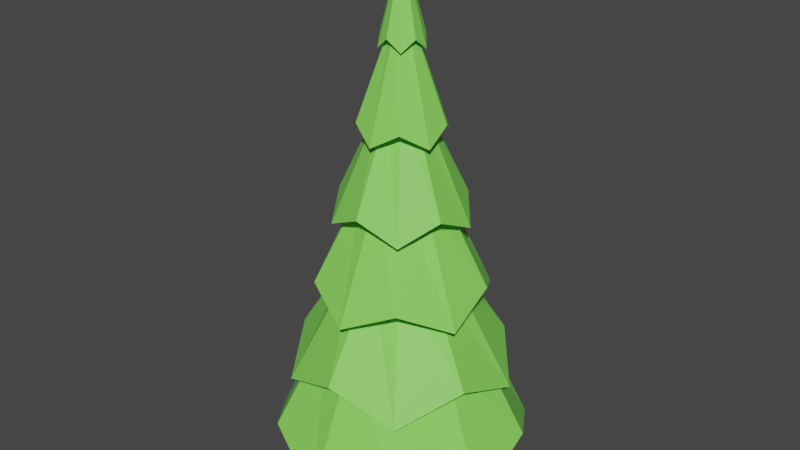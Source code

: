 # Source: tree.blend  (saved by Blender 2.91.10; exported with 4.5.12 LTS)
import bpy
from mathutils import Matrix  # noqa: F401  (used for matrix-valued properties, if any)

bpy.ops.wm.read_factory_settings(use_empty=True)
scene = bpy.context.scene
scene.name = 'Scene'

# ---- collections
col_collection = bpy.data.collections.new('Collection'); scene.collection.children.link(col_collection)

# ---- materials (node trees are filled in below, after node groups)
mat_material_002 = bpy.data.materials.new('Material.002')
mat_material_002.use_transparent_shadow = False
mat_material_001 = bpy.data.materials.new('Material.001')
mat_material_001.use_transparent_shadow = False

# ---- material node trees
mat_material_002.use_nodes = True; mat_material_002.node_tree.nodes.clear()
_N = mat_material_002.node_tree.nodes; _L = mat_material_002.node_tree.links
n0 = _N.new('ShaderNodeBsdfPrincipled'); n0.name = 'Principled BSDF'; n0.location = (10, 300)
n0.distribution = 'GGX'
n0.subsurface_method = 'BURLEY'
n0.inputs[0].default_value = (0.2433, 0.8, 0.1088, 1.0)
n0.inputs[3].default_value = 1.45
n0.inputs[27].default_value = (0.0, 0.0, 0.0, 1.0)
n0.inputs[28].default_value = 1.0
n1 = _N.new('ShaderNodeOutputMaterial'); n1.name = 'Material Output'; n1.location = (300, 300)
_L.new(n0.outputs[0], n1.inputs[0])
n1.is_active_output = True
mat_material_001.use_nodes = True; mat_material_001.node_tree.nodes.clear()
_N = mat_material_001.node_tree.nodes; _L = mat_material_001.node_tree.links
n0 = _N.new('ShaderNodeBsdfPrincipled'); n0.name = 'Principled BSDF'; n0.location = (10, 300)
n0.distribution = 'GGX'
n0.subsurface_method = 'BURLEY'
n0.inputs[0].default_value = (0.1424, 0.04905, 0.004593, 1.0)
n0.inputs[3].default_value = 1.45
n0.inputs[27].default_value = (0.0, 0.0, 0.0, 1.0)
n0.inputs[28].default_value = 1.0
n1 = _N.new('ShaderNodeOutputMaterial'); n1.name = 'Material Output'; n1.location = (300, 300)
_L.new(n0.outputs[0], n1.inputs[0])
n1.is_active_output = True

# ---- world
world_world = bpy.data.worlds.new('World'); scene.world = world_world
world_world.use_nodes = True; world_world.node_tree.nodes.clear()
_N = world_world.node_tree.nodes; _L = world_world.node_tree.links
n0 = _N.new('ShaderNodeOutputWorld'); n0.name = 'World Output'; n0.location = (300, 300)
n1 = _N.new('ShaderNodeBackground'); n1.name = 'Background'; n1.location = (10, 300)
n1.inputs[0].default_value = (0.05088, 0.05088, 0.05088, 1.0)
_L.new(n1.outputs[0], n0.inputs[0])
n0.is_active_output = True
world_world.color = (0.05088, 0.05088, 0.05088)
world_world.use_sun_shadow = False
world_world.sun_shadow_jitter_overblur = 0.0

# ---- meshes
me_cylinder = bpy.data.meshes.new('Cylinder')
me_cylinder.from_pydata([(-2.31e-08, 1.304, -0.4402), (2.384e-08, 0.0, 7.275), (0.7666, 1.055, -0.4402), (1.24, 0.403, -0.4402), (1.24, -0.403, -0.4402), (0.7666, -1.055, -0.4402), (-1.211e-07, -1.304, -0.4402), (-0.7666, -1.055, -0.4402), (-1.24, -0.403, -0.4402), (-1.24, 0.403, -0.4402), (-0.7666, 1.055, -0.4402), (-1.706e-08, 1.61, -0.09282), (-6.73e-09, 1.226, 1.758), (2.13e-09, 0.966, 2.805), (1.154e-08, 0.6129, 4.517), (2.132e-08, 0.322, 5.704), (0.1801, 0.2479, 5.896), (0.3785, 0.521, 4.255), (0.5404, 0.7438, 3.138), (0.757, 1.042, 1.356), (0.9007, 1.24, 0.3792), (0.3062, 0.0995, 5.704), (0.5829, 0.1894, 4.517), (0.9187, 0.2985, 2.805), (1.166, 0.3788, 1.758), (1.531, 0.4975, -0.09282), (0.2915, -0.0947, 5.896), (0.6125, -0.199, 4.255), (0.8744, -0.2841, 3.138), (1.225, -0.398, 1.356), (1.457, -0.4735, 0.3792), (0.1893, -0.2605, 5.704), (0.3603, -0.4959, 4.517), (0.5678, -0.7815, 2.805), (0.7205, -0.9917, 1.758), (0.9463, -1.302, -0.09282), (-6.122e-09, -0.3065, 5.896), (-4.457e-08, -0.644, 4.255), (-7.797e-08, -0.9194, 3.138), (-1.201e-07, -1.288, 1.356), (-1.498e-07, -1.532, 0.3792), (-0.1893, -0.2605, 5.704), (-0.3603, -0.4959, 4.517), (-0.5678, -0.7815, 2.805), (-0.7205, -0.9917, 1.758), (-0.9463, -1.302, -0.09282), (-0.2915, -0.0947, 5.896), (-0.6125, -0.199, 4.255), (-0.8744, -0.2841, 3.138), (-1.225, -0.398, 1.356), (-1.457, -0.4735, 0.3792), (-0.3062, 0.0995, 5.704), (-0.5829, 0.1894, 4.517), (-0.9187, 0.2985, 2.805), (-1.166, 0.3788, 1.758), (-1.531, 0.4975, -0.09282), (-0.1801, 0.2479, 5.896), (-0.3785, 0.521, 4.255), (-0.5404, 0.7438, 3.138), (-0.757, 1.042, 1.356), (-0.9007, 1.24, 0.3792), (0.6268, 0.8627, 0.8059), (1.014, 0.3295, 0.8059), (1.014, -0.3295, 0.8059), (0.6268, -0.8627, 0.8059), (-9.568e-08, -1.066, 0.8059), (-0.6268, -0.8627, 0.8059), (-1.014, -0.3295, 0.8059), (-1.014, 0.3295, 0.8059), (-0.6268, 0.8627, 0.8059), (-2.46e-09, 1.066, 0.8059), (-3.508e-09, 0.6388, 2.121), (0.3755, 0.5168, 2.121), (0.6076, 0.1974, 2.121), (0.6076, -0.1974, 2.121), (0.3755, -0.5168, 2.121), (-5.936e-08, -0.6388, 2.121), (-0.3755, -0.5168, 2.121), (-0.6076, -0.1974, 2.121), (-0.6076, 0.1974, 2.121), (-0.3755, 0.5168, 2.121), (3.914e-09, 0.5288, 3.427), (0.3108, 0.4278, 3.427), (0.5029, 0.1634, 3.427), (0.5029, -0.1634, 3.427), (0.3108, -0.4278, 3.427), (-4.231e-08, -0.5288, 3.427), (-0.3108, -0.4278, 3.427), (-0.5029, -0.1634, 3.427), (-0.5029, 0.1634, 3.427), (-0.3108, 0.4278, 3.427), (5.531e-09, 0.2939, 4.765), (0.1727, 0.2378, 4.765), (0.2795, 0.09081, 4.765), (0.2795, -0.09081, 4.765), (0.1727, -0.2378, 4.765), (-2.016e-08, -0.2939, 4.765), (-0.1727, -0.2378, 4.765), (-0.2795, -0.09081, 4.765), (-0.2795, 0.09081, 4.765), (-0.1727, 0.2378, 4.765), (2.077e-08, 0.1464, 6.073), (0.08606, 0.1185, 6.073), (0.1392, 0.04524, 6.073), (0.1392, -0.04524, 6.073), (0.08606, -0.1185, 6.073), (7.97e-09, -0.1464, 6.073), (-0.08606, -0.1185, 6.073), (-0.1392, -0.04524, 6.073), (-0.1392, 0.04524, 6.073), (-0.08606, 0.1185, 6.073), (-2.5e-08, 1.839, -1.0), (1.136, 1.563, -1.542), (1.749, 0.5682, -1.0), (1.837, -0.597, -1.542), (1.081, -1.488, -1.0), (-1.956e-07, -1.932, -1.542), (-1.081, -1.488, -1.0), (-1.837, -0.597, -1.542), (-1.749, 0.5682, -1.0), (-1.136, 1.563, -1.542), (0.0, 0.457, -1.97), (0.0, 0.457, -0.3054), (0.3958, 0.2285, -1.97), (0.3958, 0.2285, -0.3054), (0.3958, -0.2285, -1.97), (0.3958, -0.2285, -0.3054), (-3.995e-08, -0.457, -1.97), (-3.995e-08, -0.457, -0.3054), (-0.3958, -0.2285, -1.97), (-0.3958, -0.2285, -0.3054), (-0.3958, 0.2285, -1.97), (-0.3958, 0.2285, -0.3054)], [], [(15, 1, 16), (16, 1, 21), (21, 1, 26), (26, 1, 31), (31, 1, 36), (36, 1, 41), (41, 1, 46), (46, 1, 51), (51, 1, 56), (56, 1, 15), (0, 2, 3, 4, 5, 6, 7, 8, 9, 10), (69, 60, 11, 70), (80, 59, 12, 71), (90, 58, 13, 81), (100, 57, 14, 91), (110, 56, 15, 101), (68, 55, 60, 69), (79, 54, 59, 80), (89, 53, 58, 90), (99, 52, 57, 100), (109, 51, 56, 110), (67, 50, 55, 68), (78, 49, 54, 79), (88, 48, 53, 89), (98, 47, 52, 99), (108, 46, 51, 109), (66, 45, 50, 67), (77, 44, 49, 78), (87, 43, 48, 88), (97, 42, 47, 98), (107, 41, 46, 108), (65, 40, 45, 66), (76, 39, 44, 77), (86, 38, 43, 87), (96, 37, 42, 97), (106, 36, 41, 107), (64, 35, 40, 65), (75, 34, 39, 76), (85, 33, 38, 86), (95, 32, 37, 96), (105, 31, 36, 106), (63, 30, 35, 64), (74, 29, 34, 75), (84, 28, 33, 85), (94, 27, 32, 95), (104, 26, 31, 105), (62, 25, 30, 63), (73, 24, 29, 74), (83, 23, 28, 84), (93, 22, 27, 94), (103, 21, 26, 104), (61, 20, 25, 62), (72, 19, 24, 73), (82, 18, 23, 83), (92, 17, 22, 93), (102, 16, 21, 103), (70, 11, 20, 61), (71, 12, 19, 72), (81, 13, 18, 82), (91, 14, 17, 92), (101, 15, 16, 102), (111, 70, 61, 112), (112, 61, 62, 113), (113, 62, 63, 114), (114, 63, 64, 115), (115, 64, 65, 116), (116, 65, 66, 117), (117, 66, 67, 118), (118, 67, 68, 119), (119, 68, 69, 120), (120, 69, 70, 111), (11, 71, 72, 20), (20, 72, 73, 25), (25, 73, 74, 30), (30, 74, 75, 35), (35, 75, 76, 40), (40, 76, 77, 45), (45, 77, 78, 50), (50, 78, 79, 55), (55, 79, 80, 60), (60, 80, 71, 11), (12, 81, 82, 19), (19, 82, 83, 24), (24, 83, 84, 29), (29, 84, 85, 34), (34, 85, 86, 39), (39, 86, 87, 44), (44, 87, 88, 49), (49, 88, 89, 54), (54, 89, 90, 59), (59, 90, 81, 12), (13, 91, 92, 18), (18, 92, 93, 23), (23, 93, 94, 28), (28, 94, 95, 33), (33, 95, 96, 38), (38, 96, 97, 43), (43, 97, 98, 48), (48, 98, 99, 53), (53, 99, 100, 58), (58, 100, 91, 13), (14, 101, 102, 17), (17, 102, 103, 22), (22, 103, 104, 27), (27, 104, 105, 32), (32, 105, 106, 37), (37, 106, 107, 42), (42, 107, 108, 47), (47, 108, 109, 52), (52, 109, 110, 57), (57, 110, 101, 14), (2, 0, 111, 112), (3, 2, 112, 113), (4, 3, 113, 114), (5, 4, 114, 115), (6, 5, 115, 116), (7, 6, 116, 117), (8, 7, 117, 118), (9, 8, 118, 119), (10, 9, 119, 120), (0, 10, 120, 111), (121, 122, 124, 123), (123, 124, 126, 125), (125, 126, 128, 127), (127, 128, 130, 129), (124, 122, 132, 130, 128, 126), (129, 130, 132, 131), (131, 132, 122, 121), (121, 123, 125, 127, 129, 131)])
me_cylinder.polygons.foreach_set('material_index', [0, 0, 0, 0, 0, 0, 0, 0, 0, 0, 0, 0, 0, 0, 0, 0, 0, 0, 0, 0, 0, 0, 0, 0, 0, 0, 0, 0, 0, 0, 0, 0, 0, 0, 0, 0, 0, 0, 0, 0, 0, 0, 0, 0, 0, 0, 0, 0, 0, 0, 0, 0, 0, 0, 0, 0, 0, 0, 0, 0, 0, 0, 0, 0, 0, 0, 0, 0, 0, 0, 0, 0, 0, 0, 0, 0, 0, 0, 0, 0, 0, 0, 0, 0, 0, 0, 0, 0, 0, 0, 0, 0, 0, 0, 0, 0, 0, 0, 0, 0, 0, 0, 0, 0, 0, 0, 0, 0, 0, 0, 0, 0, 0, 0, 0, 0, 0, 0, 0, 0, 0, 1, 1, 1, 1, 1, 1, 1, 1])
_uv = me_cylinder.uv_layers.new(name='UVMap')
_uv.uv.foreach_set('vector', [1.0, 0.9167, 0.9, 1.0, 0.9, 0.9167, 0.9, 0.9167, 0.8, 1.0, 0.8, 0.9167, 0.8, 0.9167, 0.7, 1.0, 0.7, 0.9167, 0.7, 0.9167, 0.6, 1.0, 0.6, 0.9167, 0.6, 0.9167, 0.5, 1.0, 0.5, 0.9167, 0.5, 0.9167, 0.4, 1.0, 0.4, 0.9167, 0.4, 0.9167, 0.3, 1.0, 0.3, 0.9167, 0.3, 0.9167, 0.2, 1.0, 0.2, 0.9167, 0.2, 0.9167, 0.1, 1.0, 0.1, 0.9167, 0.1, 0.9167, -7.451e-08, 1.0, -7.451e-08, 0.9167, 0.75, 0.4716, 0.8803, 0.4293, 0.9608, 0.3185, 0.9608, 0.1815, 0.8803, 0.07072, 0.75, 0.0284, 0.6197, 0.07072, 0.5392, 0.1815, 0.5392, 0.3185, 0.6197, 0.4293, 0.1, 0.5833, 0.1, 0.5833, -7.451e-08, 0.5833, -7.451e-08, 0.5833, 0.1, 0.6667, 0.1, 0.6667, -7.451e-08, 0.6667, -7.451e-08, 0.6667, 0.1, 0.75, 0.1, 0.75, -7.451e-08, 0.75, -7.451e-08, 0.75, 0.1, 0.8333, 0.1, 0.8333, -7.451e-08, 0.8333, -7.451e-08, 0.8333, 0.1, 0.9167, 0.1, 0.9167, -7.451e-08, 0.9167, -7.451e-08, 0.9167, 0.2, 0.5833, 0.2, 0.5833, 0.1, 0.5833, 0.1, 0.5833, 0.2, 0.6667, 0.2, 0.6667, 0.1, 0.6667, 0.1, 0.6667, 0.2, 0.75, 0.2, 0.75, 0.1, 0.75, 0.1, 0.75, 0.2, 0.8333, 0.2, 0.8333, 0.1, 0.8333, 0.1, 0.8333, 0.2, 0.9167, 0.2, 0.9167, 0.1, 0.9167, 0.1, 0.9167, 0.3, 0.5833, 0.3, 0.5833, 0.2, 0.5833, 0.2, 0.5833, 0.3, 0.6667, 0.3, 0.6667, 0.2, 0.6667, 0.2, 0.6667, 0.3, 0.75, 0.3, 0.75, 0.2, 0.75, 0.2, 0.75, 0.3, 0.8333, 0.3, 0.8333, 0.2, 0.8333, 0.2, 0.8333, 0.3, 0.9167, 0.3, 0.9167, 0.2, 0.9167, 0.2, 0.9167, 0.4, 0.5833, 0.4, 0.5833, 0.3, 0.5833, 0.3, 0.5833, 0.4, 0.6667, 0.4, 0.6667, 0.3, 0.6667, 0.3, 0.6667, 0.4, 0.75, 0.4, 0.75, 0.3, 0.75, 0.3, 0.75, 0.4, 0.8333, 0.4, 0.8333, 0.3, 0.8333, 0.3, 0.8333, 0.4, 0.9167, 0.4, 0.9167, 0.3, 0.9167, 0.3, 0.9167, 0.5, 0.5833, 0.5, 0.5833, 0.4, 0.5833, 0.4, 0.5833, 0.5, 0.6667, 0.5, 0.6667, 0.4, 0.6667, 0.4, 0.6667, 0.5, 0.75, 0.5, 0.75, 0.4, 0.75, 0.4, 0.75, 0.5, 0.8333, 0.5, 0.8333, 0.4, 0.8333, 0.4, 0.8333, 0.5, 0.9167, 0.5, 0.9167, 0.4, 0.9167, 0.4, 0.9167, 0.6, 0.5833, 0.6, 0.5833, 0.5, 0.5833, 0.5, 0.5833, 0.6, 0.6667, 0.6, 0.6667, 0.5, 0.6667, 0.5, 0.6667, 0.6, 0.75, 0.6, 0.75, 0.5, 0.75, 0.5, 0.75, 0.6, 0.8333, 0.6, 0.8333, 0.5, 0.8333, 0.5, 0.8333, 0.6, 0.9167, 0.6, 0.9167, 0.5, 0.9167, 0.5, 0.9167, 0.7, 0.5833, 0.7, 0.5833, 0.6, 0.5833, 0.6, 0.5833, 0.7, 0.6667, 0.7, 0.6667, 0.6, 0.6667, 0.6, 0.6667, 0.7, 0.75, 0.7, 0.75, 0.6, 0.75, 0.6, 0.75, 0.7, 0.8333, 0.7, 0.8333, 0.6, 0.8333, 0.6, 0.8333, 0.7, 0.9167, 0.7, 0.9167, 0.6, 0.9167, 0.6, 0.9167, 0.8, 0.5833, 0.8, 0.5833, 0.7, 0.5833, 0.7, 0.5833, 0.8, 0.6667, 0.8, 0.6667, 0.7, 0.6667, 0.7, 0.6667, 0.8, 0.75, 0.8, 0.75, 0.7, 0.75, 0.7, 0.75, 0.8, 0.8333, 0.8, 0.8333, 0.7, 0.8333, 0.7, 0.8333, 0.8, 0.9167, 0.8, 0.9167, 0.7, 0.9167, 0.7, 0.9167, 0.9, 0.5833, 0.9, 0.5833, 0.8, 0.5833, 0.8, 0.5833, 0.9, 0.6667, 0.9, 0.6667, 0.8, 0.6667, 0.8, 0.6667, 0.9, 0.75, 0.9, 0.75, 0.8, 0.75, 0.8, 0.75, 0.9, 0.8333, 0.9, 0.8333, 0.8, 0.8333, 0.8, 0.8333, 0.9, 0.9167, 0.9, 0.9167, 0.8, 0.9167, 0.8, 0.9167, 1.0, 0.5833, 1.0, 0.5833, 0.9, 0.5833, 0.9, 0.5833, 1.0, 0.6667, 1.0, 0.6667, 0.9, 0.6667, 0.9, 0.6667, 1.0, 0.75, 1.0, 0.75, 0.9, 0.75, 0.9, 0.75, 1.0, 0.8333, 1.0, 0.8333, 0.9, 0.8333, 0.9, 0.8333, 1.0, 0.9167, 1.0, 0.9167, 0.9, 0.9167, 0.9, 0.9167, 1.0, 0.5, 1.0, 0.5833, 0.9, 0.5833, 0.9, 0.5, 0.9, 0.5, 0.9, 0.5833, 0.8, 0.5833, 0.8, 0.5, 0.8, 0.5, 0.8, 0.5833, 0.7, 0.5833, 0.7, 0.5, 0.7, 0.5, 0.7, 0.5833, 0.6, 0.5833, 0.6, 0.5, 0.6, 0.5, 0.6, 0.5833, 0.5, 0.5833, 0.5, 0.5, 0.5, 0.5, 0.5, 0.5833, 0.4, 0.5833, 0.4, 0.5, 0.4, 0.5, 0.4, 0.5833, 0.3, 0.5833, 0.3, 0.5, 0.3, 0.5, 0.3, 0.5833, 0.2, 0.5833, 0.2, 0.5, 0.2, 0.5, 0.2, 0.5833, 0.1, 0.5833, 0.1, 0.5, 0.1, 0.5, 0.1, 0.5833, -7.451e-08, 0.5833, -7.451e-08, 0.5, 1.0, 0.5833, 1.0, 0.6667, 0.9, 0.6667, 0.9, 0.5833, 0.9, 0.5833, 0.9, 0.6667, 0.8, 0.6667, 0.8, 0.5833, 0.8, 0.5833, 0.8, 0.6667, 0.7, 0.6667, 0.7, 0.5833, 0.7, 0.5833, 0.7, 0.6667, 0.6, 0.6667, 0.6, 0.5833, 0.6, 0.5833, 0.6, 0.6667, 0.5, 0.6667, 0.5, 0.5833, 0.5, 0.5833, 0.5, 0.6667, 0.4, 0.6667, 0.4, 0.5833, 0.4, 0.5833, 0.4, 0.6667, 0.3, 0.6667, 0.3, 0.5833, 0.3, 0.5833, 0.3, 0.6667, 0.2, 0.6667, 0.2, 0.5833, 0.2, 0.5833, 0.2, 0.6667, 0.1, 0.6667, 0.1, 0.5833, 0.1, 0.5833, 0.1, 0.6667, -7.451e-08, 0.6667, -7.451e-08, 0.5833, 1.0, 0.6667, 1.0, 0.75, 0.9, 0.75, 0.9, 0.6667, 0.9, 0.6667, 0.9, 0.75, 0.8, 0.75, 0.8, 0.6667, 0.8, 0.6667, 0.8, 0.75, 0.7, 0.75, 0.7, 0.6667, 0.7, 0.6667, 0.7, 0.75, 0.6, 0.75, 0.6, 0.6667, 0.6, 0.6667, 0.6, 0.75, 0.5, 0.75, 0.5, 0.6667, 0.5, 0.6667, 0.5, 0.75, 0.4, 0.75, 0.4, 0.6667, 0.4, 0.6667, 0.4, 0.75, 0.3, 0.75, 0.3, 0.6667, 0.3, 0.6667, 0.3, 0.75, 0.2, 0.75, 0.2, 0.6667, 0.2, 0.6667, 0.2, 0.75, 0.1, 0.75, 0.1, 0.6667, 0.1, 0.6667, 0.1, 0.75, -7.451e-08, 0.75, -7.451e-08, 0.6667, 1.0, 0.75, 1.0, 0.8333, 0.9, 0.8333, 0.9, 0.75, 0.9, 0.75, 0.9, 0.8333, 0.8, 0.8333, 0.8, 0.75, 0.8, 0.75, 0.8, 0.8333, 0.7, 0.8333, 0.7, 0.75, 0.7, 0.75, 0.7, 0.8333, 0.6, 0.8333, 0.6, 0.75, 0.6, 0.75, 0.6, 0.8333, 0.5, 0.8333, 0.5, 0.75, 0.5, 0.75, 0.5, 0.8333, 0.4, 0.8333, 0.4, 0.75, 0.4, 0.75, 0.4, 0.8333, 0.3, 0.8333, 0.3, 0.75, 0.3, 0.75, 0.3, 0.8333, 0.2, 0.8333, 0.2, 0.75, 0.2, 0.75, 0.2, 0.8333, 0.1, 0.8333, 0.1, 0.75, 0.1, 0.75, 0.1, 0.8333, -7.451e-08, 0.8333, -7.451e-08, 0.75, 1.0, 0.8333, 1.0, 0.9167, 0.9, 0.9167, 0.9, 0.8333, 0.9, 0.8333, 0.9, 0.9167, 0.8, 0.9167, 0.8, 0.8333, 0.8, 0.8333, 0.8, 0.9167, 0.7, 0.9167, 0.7, 0.8333, 0.7, 0.8333, 0.7, 0.9167, 0.6, 0.9167, 0.6, 0.8333, 0.6, 0.8333, 0.6, 0.9167, 0.5, 0.9167, 0.5, 0.8333, 0.5, 0.8333, 0.5, 0.9167, 0.4, 0.9167, 0.4, 0.8333, 0.4, 0.8333, 0.4, 0.9167, 0.3, 0.9167, 0.3, 0.8333, 0.3, 0.8333, 0.3, 0.9167, 0.2, 0.9167, 0.2, 0.8333, 0.2, 0.8333, 0.2, 0.9167, 0.1, 0.9167, 0.1, 0.8333, 0.1, 0.8333, 0.1, 0.9167, -7.451e-08, 0.9167, -7.451e-08, 0.8333, 0.8803, 0.4293, 0.75, 0.4716, 0.75, 0.49, 0.8911, 0.4442, 0.9608, 0.3185, 0.8803, 0.4293, 0.8911, 0.4442, 0.9783, 0.3242, 0.9608, 0.1815, 0.9608, 0.3185, 0.9783, 0.3242, 0.9783, 0.1758, 0.8803, 0.07072, 0.9608, 0.1815, 0.9783, 0.1758, 0.8911, 0.05584, 0.75, 0.0284, 0.8803, 0.07072, 0.8911, 0.05584, 0.75, 0.01, 0.6197, 0.07072, 0.75, 0.0284, 0.75, 0.01, 0.6089, 0.05584, 0.5392, 0.1815, 0.6197, 0.07072, 0.6089, 0.05584, 0.5217, 0.1758, 0.5392, 0.3185, 0.5392, 0.1815, 0.5217, 0.1758, 0.5217, 0.3242, 0.6197, 0.4293, 0.5392, 0.3185, 0.5217, 0.3242, 0.6089, 0.4442, 0.75, 0.4716, 0.6197, 0.4293, 0.6089, 0.4442, 0.75, 0.49, 1.0, 0.5, 1.0, 1.0, 0.8333, 1.0, 0.8333, 0.5, 0.8333, 0.5, 0.8333, 1.0, 0.6667, 1.0, 0.6667, 0.5, 0.6667, 0.5, 0.6667, 1.0, 0.5, 1.0, 0.5, 0.5, 0.5, 0.5, 0.5, 1.0, 0.3333, 1.0, 0.3333, 0.5, 0.4578, 0.37, 0.25, 0.49, 0.04215, 0.37, 0.04215, 0.13, 0.25, 0.01, 0.4578, 0.13, 0.3333, 0.5, 0.3333, 1.0, 0.1667, 1.0, 0.1667, 0.5, 0.1667, 0.5, 0.1667, 1.0, -8.941e-08, 1.0, -8.941e-08, 0.5, 0.75, 0.49, 0.9578, 0.37, 0.9578, 0.13, 0.75, 0.01, 0.5422, 0.13, 0.5422, 0.37])
me_cylinder.materials.append(mat_material_002)
me_cylinder.materials.append(mat_material_001)
me_cylinder.use_remesh_fix_poles = True
me_cylinder.use_remesh_preserve_attributes = False
me_cylinder.use_mirror_vertex_groups = False
me_cylinder.update()

# ---- objects
ob_cylinder = bpy.data.objects.new('Cylinder', me_cylinder)

# ---- transforms, parenting, visibility, modifiers, constraints
ob_cylinder.location = (0.0, 0.0, 0.0)
ob_cylinder.scale = (1.0, 1.0, 0.8161)
ob_cylinder.lineart.crease_threshold = 0.0

# ---- collection membership
col_collection.objects.link(ob_cylinder)

# ---- scene / render settings (as saved in the file)
scene.frame_start = 1; scene.frame_end = 250; scene.frame_set(1)
scene.render.engine = 'BLENDER_EEVEE_NEXT'
scene.cycles.use_denoising = False
scene.cycles.samples = 128
scene.cycles.sampling_pattern = 'TABULATED_SOBOL'
scene.cycles.use_adaptive_sampling = False
scene.cycles.use_light_tree = False
scene.view_settings.view_transform = 'Filmic'
bpy.context.view_layer.update()

# ---- added for rendering (the .blend has no active camera and no usable light): camera, sun
cam_auto = bpy.data.cameras.new('AutoCamera')
cam_auto.lens = 50.0
cam_auto.sensor_width = 36.0
cam_auto.clip_end = 1000.0
ob_auto_camera = bpy.data.objects.new('AutoCamera', cam_auto)
scene.collection.objects.link(ob_auto_camera)
ob_auto_camera.location = (8.51256, -10.2617, 8.97458)
ob_auto_camera.rotation_euler = (1.09748, -7.21219e-08, 0.694738)
scene.camera = ob_auto_camera
light_auto_sun = bpy.data.lights.new('AutoSun', 'SUN')
light_auto_sun.energy = 3.0
light_auto_sun.angle = 0.0523599
ob_auto_sun = bpy.data.objects.new('AutoSun', light_auto_sun)
scene.collection.objects.link(ob_auto_sun)
ob_auto_sun.rotation_euler = (0.872665, 0.174533, 0.523599)
bpy.context.view_layer.update()
